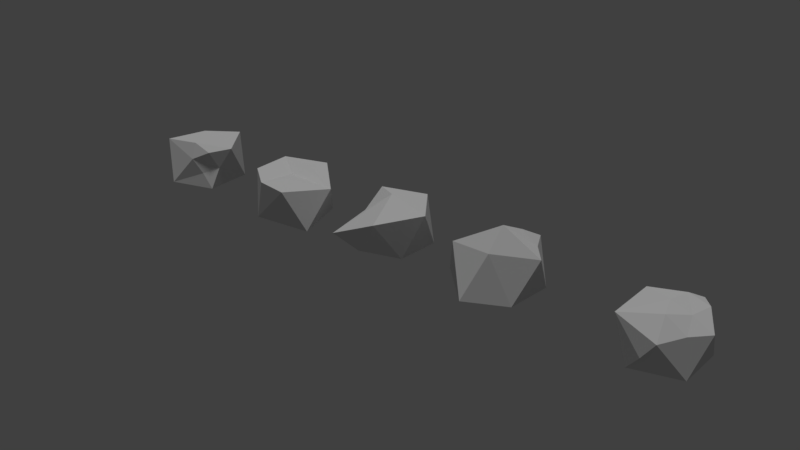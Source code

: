 # Source: rocks.blend  (saved by Blender 2.79.0; exported with 4.5.12 LTS)
import bpy
from mathutils import Matrix  # noqa: F401  (used for matrix-valued properties, if any)

bpy.ops.wm.read_factory_settings(use_empty=True)
scene = bpy.context.scene
scene.name = 'Scene'

# ---- collections
col_collection_1 = bpy.data.collections.new('Collection 1'); scene.collection.children.link(col_collection_1)

# ---- materials (node trees are filled in below, after node groups)
mat_material_001 = bpy.data.materials.new('Material.001')
mat_material_001.alpha_threshold = 0.0
mat_material_001.use_transparent_shadow = False
mat_material_001.preview_render_type = 'FLAT'
mat_material_001.roughness = 0.5
mat_material_001.specular_intensity = 0.0

# ---- material node trees

# ---- world
world_world = bpy.data.worlds.new('World'); scene.world = world_world
world_world.color = (0.05088, 0.05088, 0.05088)
world_world.use_sun_shadow = False
world_world.sun_shadow_jitter_overblur = 0.0
world_world.cycles.sampling_method = 'MANUAL'

# ---- lights
light_sun = bpy.data.lights.new('Sun', 'SUN')
light_sun.transmission_factor = 0.0
light_sun.angle = 0.1993
light_sun.energy = 1.0
light_sun.shadow_buffer_clip_start = 0.5
light_sun.shadow_soft_size = 0.1
light_sun.shadow_cascade_max_distance = 1000.0

# ---- meshes
me_icosphere_004 = bpy.data.meshes.new('Icosphere.004')
me_icosphere_004.from_pydata([(0.06257, -0.03853, -0.6248), (0.7236, -0.5257, -0.4472), (-0.3064, -0.8317, -0.4472), (-0.8944, 0.0, -0.4472), (-0.2764, 0.8506, 0.2341), (0.7236, 0.5257, -0.4472), (0.2764, -0.9364, 0.3206), (-0.7236, -0.6258, 0.4472), (-0.7236, 0.5257, 0.4472), (0.2764, 0.8506, 0.4472), (0.8944, 0.0, 0.3075), (0.0, 0.0, 0.6957), (0.5854, -0.4253, 0.3507), (0.5854, 0.4253, 0.5675), (0.1382, -0.4253, 0.6389), (0.4472, 0.0, 0.5425), (0.1382, 0.4253, 0.693), (0.0, -0.9435, -0.06331)], [], [(0, 1, 2), (1, 0, 5), (0, 2, 3), (0, 3, 4), (0, 4, 5), (1, 5, 10), (2, 1, 6, 17), (3, 2, 7), (4, 3, 8), (5, 4, 9), (6, 1, 12), (2, 17, 7), (3, 7, 8), (4, 8, 9), (10, 5, 13), (6, 12, 14), (11, 7, 14), (8, 7, 11), (9, 8, 16), (10, 13, 15), (15, 16, 11), (15, 13, 16), (13, 9, 16), (8, 11, 16), (7, 6, 14), (14, 15, 11), (14, 12, 15), (12, 10, 15), (5, 9, 13), (1, 10, 12), (7, 17, 6)])
_uv = me_icosphere_004.uv_layers.new(name='UVMap')
_uv.uv.foreach_set('vector', [0.3423, 0.1049, 0.3124, 0.1152, 0.342, 0.06132, 0.3641, 0.1414, 0.3476, 0.1668, 0.3306, 0.1249, 0.3476, 0.1668, 0.3641, 0.1979, 0.3321, 0.2144, 0.4639, 0.1497, 0.4483, 0.1974, 0.4067, 0.1535, 0.4559, 0.1225, 0.3987, 0.1263, 0.4389, 0.08056, 0.4329, 0.04814, 0.4628, 0.06326, 0.4313, 0.08118, 0.342, 0.06132, 0.3124, 0.1152, 0.2928, 0.06149, 0.3166, 0.06041, 0.4617, 0.169, 0.4617, 0.2287, 0.4122, 0.2217, 0.4346, 0.1566, 0.4762, 0.2005, 0.4343, 0.1844, 0.4389, 0.08056, 0.3987, 0.1263, 0.3976, 0.09867, 0.3005, 0.08009, 0.3201, 0.1338, 0.2928, 0.1071, 0.4722, 0.08923, 0.4468, 0.08831, 0.45, 0.05033, 0.2338, 0.1427, 0.1843, 0.1953, 0.1751, 0.1141, 0.4127, 0.07418, 0.4348, 0.01575, 0.4204, 0.04673, 0.4166, 0.04309, 0.4481, 0.02518, 0.4289, 0.0645, 0.1591, 0.1222, 0.1837, 0.105, 0.1874, 0.1311, 0.07607, 0.1226, 0.04236, 0.1632, 0.05559, 0.114, 0.09603, 0.1646, 0.04236, 0.1632, 0.07607, 0.1226, 0.4204, 0.04673, 0.4348, 0.01575, 0.4348, 0.04598, 0.1678, 0.08762, 0.191, 0.1062, 0.1707, 0.1136, 0.2148, 0.1318, 0.2365, 0.1502, 0.2165, 0.1577, 0.1707, 0.1136, 0.191, 0.1062, 0.1923, 0.1321, 0.4212, 0.1061, 0.4204, 0.04673, 0.4348, 0.04598, 0.09603, 0.1646, 0.07607, 0.1226, 0.09603, 0.1151, 0.04236, 0.1632, 0.02729, 0.1051, 0.05559, 0.114, 0.1903, 0.07429, 0.2091, 0.05691, 0.2107, 0.08282, 0.1719, 0.1094, 0.1682, 0.08335, 0.1907, 0.09202, 0.1775, 0.1019, 0.1971, 0.08463, 0.2, 0.1106, 0.4481, 0.02518, 0.4481, 0.07154, 0.4289, 0.0645, 0.3201, 0.1338, 0.2875, 0.1338, 0.2928, 0.1071, 0.4321, 0.06637, 0.4289, 0.1044, 0.4051, 0.1054])
me_icosphere_004.materials.append(mat_material_001)
me_icosphere_004.use_remesh_preserve_volume = False
me_icosphere_004.use_remesh_preserve_attributes = False
me_icosphere_004.use_mirror_vertex_groups = False
me_icosphere_004.update()
me_icosphere_003 = bpy.data.meshes.new('Icosphere.003')
me_icosphere_003.from_pydata([(0.0, 0.0, -0.8275), (0.6234, -0.5257, -0.4472), (-0.2764, -0.9812, -0.4472), (-1.209, -0.05793, -0.4231), (-0.2764, 0.8506, -0.4472), (0.7236, 0.5257, -0.4472), (0.02511, -0.4981, 0.4899), (-0.9306, -0.3613, 0.3881), (-0.7236, 0.3344, 0.3262), (0.2764, 0.9192, 0.406), (0.8944, 0.0, 0.4472), (0.0, 0.0, 0.9019), (0.1382, 0.4596, 0.6787), (0.5096, 0.4596, 0.4266)], [], [(0, 1, 2), (1, 0, 5), (0, 2, 3), (0, 3, 4), (0, 4, 5), (1, 5, 10), (2, 1, 6), (3, 2, 7), (4, 3, 8), (5, 4, 9), (1, 10, 6), (2, 6, 7), (3, 7, 8), (4, 8, 9), (5, 9, 13, 10), (6, 10, 11), (7, 6, 11), (8, 7, 11), (9, 8, 11, 12), (9, 12, 13), (12, 11, 13), (13, 11, 10)])
_uv = me_icosphere_003.uv_layers.new(name='UVMap')
_uv.uv.foreach_set('vector', [0.1887, 0.08713, 0.2396, 0.08601, 0.2223, 0.1363, 0.3479, 0.1057, 0.297, 0.1068, 0.3094, 0.06649, 0.1887, 0.08713, 0.2223, 0.1363, 0.1484, 0.142, 0.1887, 0.08713, 0.1484, 0.142, 0.1484, 0.07484, 0.3592, 0.129, 0.3592, 0.1805, 0.3032, 0.1322, 0.343, 0.09712, 0.2858, 0.06573, 0.343, 0.03488, 0.2321, 0.1056, 0.2376, 0.1641, 0.1806, 0.1598, 0.167, 0.06463, 0.2321, 0.1056, 0.153, 0.1028, 0.2253, 0.1169, 0.2253, 0.184, 0.1832, 0.1521, 0.3032, 0.1322, 0.3592, 0.1805, 0.2881, 0.2006, 0.2376, 0.1641, 0.1853, 0.2157, 0.1806, 0.1598, 0.2321, 0.1056, 0.1806, 0.1598, 0.153, 0.1028, 0.09244, 0.1987, 0.04247, 0.2009, 0.05033, 0.1669, 0.2253, 0.1169, 0.1832, 0.1521, 0.1737, 0.09525, 0.1138, 0.1745, 0.03704, 0.1645, 0.06963, 0.134, 0.1138, 0.1058, 0.1806, 0.1598, 0.1853, 0.2157, 0.1417, 0.1783, 0.153, 0.1028, 0.1806, 0.1598, 0.1417, 0.1783, 0.06791, 0.165, 0.06005, 0.1989, 0.02558, 0.153, 0.0584, 0.112, 0.06791, 0.1689, 0.02558, 0.1569, 0.04065, 0.1344, 0.03704, 0.1645, 0.03266, 0.1189, 0.06963, 0.134, 0.03266, 0.1189, 0.02998, 0.07513, 0.06963, 0.134, 0.06963, 0.134, 0.02998, 0.07513, 0.1138, 0.1058])
me_icosphere_003.materials.append(mat_material_001)
me_icosphere_003.use_remesh_preserve_volume = False
me_icosphere_003.use_remesh_preserve_attributes = False
me_icosphere_003.use_mirror_vertex_groups = False
me_icosphere_003.update()
me_icosphere_002 = bpy.data.meshes.new('Icosphere.002')
me_icosphere_002.from_pydata([(0.0, 0.0, -0.6388), (0.7236, -0.5257, -0.4472), (-0.2764, -0.8506, -0.4472), (-0.8944, 0.0, -0.4472), (-0.3629, 0.9066, -0.4407), (0.7236, 0.5257, -0.4472), (0.2023, -0.6107, 0.198), (-0.7052, -0.5257, 0.4472), (-0.6093, 0.5257, 0.1883), (0.2764, 0.8506, 0.4472), (0.8944, 0.0, 0.4472), (0.0, 0.0, 0.6688), (0.1382, -0.4253, 0.5323), (0.5854, -0.4253, 0.3974), (0.7314, -0.2629, 0.0), (0.4504, -0.5313, -0.1246), (-0.7236, 0.0, 0.2592), (-0.809, 0.2629, 0.0)], [], [(0, 1, 2), (1, 0, 5), (0, 2, 3), (0, 3, 4), (0, 4, 5), (1, 5, 10, 14), (2, 1, 15, 6), (3, 2, 7), (4, 3, 17, 8), (5, 4, 9), (1, 14, 15), (2, 6, 7), (3, 7, 17), (4, 8, 9), (5, 9, 10), (6, 13, 12), (7, 6, 12, 11), (8, 16, 7, 11), (9, 8, 11), (10, 9, 11), (13, 10, 12), (11, 12, 10), (15, 14, 6), (6, 14, 13), (13, 14, 10), (16, 17, 7), (17, 16, 8)])
_uv = me_icosphere_002.uv_layers.new(name='UVMap')
_uv.uv.foreach_set('vector', [0.05442, 0.153, 0.04313, 0.1914, 0.0152, 0.154, 0.04313, 0.1914, 0.05442, 0.153, 0.08662, 0.1758, 0.1824, 0.1629, 0.1432, 0.1638, 0.1694, 0.1251, 0.303, 0.1727, 0.29, 0.135, 0.3352, 0.144, 0.05442, 0.153, 0.08662, 0.1243, 0.08662, 0.1758, 0.07789, 0.09761, 0.07789, 0.1504, 0.03303, 0.1241, 0.05602, 0.1106, 0.3287, 0.09787, 0.3287, 0.1477, 0.3137, 0.1355, 0.3004, 0.1236, 0.0778, 0.04467, 0.0778, 0.09761, 0.03303, 0.07168, 0.161, 0.1223, 0.1822, 0.08932, 0.1851, 0.1066, 0.1834, 0.1211, 0.1755, 0.1684, 0.1693, 0.1139, 0.2146, 0.1381, 0.3287, 0.1477, 0.3049, 0.1519, 0.3137, 0.1355, 0.3287, 0.09787, 0.3004, 0.1236, 0.2823, 0.08339, 0.1822, 0.08932, 0.2188, 0.1001, 0.1851, 0.1066, 0.161, 0.1223, 0.1834, 0.1211, 0.188, 0.154, 0.1755, 0.1684, 0.2146, 0.1381, 0.2146, 0.1796, 0.3004, 0.1236, 0.2909, 0.1437, 0.2824, 0.1234, 0.2823, 0.08339, 0.3004, 0.1236, 0.2824, 0.1234, 0.267, 0.1224, 0.1834, 0.1211, 0.1992, 0.1079, 0.2188, 0.1001, 0.215, 0.1328, 0.188, 0.154, 0.1834, 0.1211, 0.215, 0.1328, 0.2188, 0.1485, 0.188, 0.154, 0.215, 0.1328, 0.2909, 0.1437, 0.2822, 0.1632, 0.2824, 0.1234, 0.267, 0.1224, 0.2824, 0.1234, 0.2822, 0.1632, 0.3137, 0.1355, 0.3049, 0.1519, 0.3004, 0.1236, 0.3004, 0.1236, 0.3049, 0.1519, 0.2909, 0.1437, 0.2026, 0.1288, 0.2209, 0.1377, 0.1979, 0.1512, 0.1992, 0.1079, 0.1851, 0.1066, 0.2188, 0.1001, 0.1851, 0.1066, 0.1992, 0.1079, 0.1834, 0.1211])
me_icosphere_002.materials.append(mat_material_001)
me_icosphere_002.use_remesh_preserve_volume = False
me_icosphere_002.use_remesh_preserve_attributes = False
me_icosphere_002.use_mirror_vertex_groups = False
me_icosphere_002.update()
me_icosphere_001 = bpy.data.meshes.new('Icosphere.001')
me_icosphere_001.from_pydata([(0.0, 0.0, -0.6317), (1.069, -0.6743, -0.4472), (-0.2764, -0.8506, -0.4472), (-0.8944, 0.0, -0.4472), (-0.2764, 0.8506, -0.4472), (0.7236, 0.5257, -0.4472), (0.6002, -0.9296, 0.4472), (-0.7214, -0.3811, 0.4472), (-0.7351, 0.524, 0.436), (0.2764, 0.8506, 0.4472), (1.181, 0.0, 0.367), (0.0, 0.0, 0.3865), (-0.1102, -0.8462, 0.4472), (0.3001, -0.4648, 0.5375), (0.1382, 0.4253, 0.5188), (-0.5057, 0.8333, -0.005626)], [], [(0, 1, 2), (1, 0, 5), (0, 2, 3), (0, 3, 4), (0, 4, 5), (1, 5, 10), (2, 1, 6), (3, 2, 7), (4, 3, 8, 15), (5, 4, 9), (1, 10, 6), (2, 6, 12, 7), (3, 7, 8), (4, 15, 9), (5, 9, 10), (6, 10, 13), (7, 12, 6, 13, 11), (8, 7, 11), (10, 9, 14, 11), (11, 13, 10), (9, 15, 8), (8, 11, 14), (9, 8, 14)])
_uv = me_icosphere_001.uv_layers.new(name='UVMap')
_uv.uv.foreach_set('vector', [0.3094, 0.06224, 0.3387, 0.0964, 0.2919, 0.08907, 0.3387, 0.0964, 0.3094, 0.06224, 0.3387, 0.051, 0.3094, 0.06224, 0.2919, 0.08907, 0.2793, 0.05314, 0.3094, 0.06224, 0.2793, 0.05314, 0.3083, 0.02961, 0.3094, 0.06224, 0.3083, 0.02961, 0.3387, 0.051, 0.08122, 0.06467, 0.07976, 0.1095, 0.04145, 0.07768, 0.2114, 0.06645, 0.2116, 0.1068, 0.1748, 0.09777, 0.2116, 0.02327, 0.2114, 0.06645, 0.1749, 0.03901, 0.02098, 0.179, 0.02688, 0.1398, 0.05624, 0.1643, 0.03865, 0.1764, 0.3371, 0.06607, 0.3386, 0.1164, 0.2953, 0.09388, 0.284, 0.1442, 0.334, 0.1111, 0.334, 0.1749, 0.2114, 0.06645, 0.1748, 0.09777, 0.1748, 0.07177, 0.1749, 0.03901, 0.02688, 0.1398, 0.05624, 0.1352, 0.05624, 0.1643, 0.3386, 0.1164, 0.3183, 0.126, 0.2953, 0.09388, 0.07976, 0.1095, 0.03799, 0.1373, 0.04145, 0.07768, 0.2086, 0.1878, 0.1672, 0.1838, 0.2016, 0.1673, 0.2224, 0.1332, 0.2224, 0.1635, 0.2086, 0.1878, 0.2016, 0.1673, 0.1943, 0.1468, 0.1954, 0.1112, 0.2224, 0.1332, 0.1943, 0.1468, 0.1672, 0.1838, 0.1624, 0.1351, 0.1784, 0.1409, 0.1943, 0.1468, 0.1943, 0.1468, 0.2016, 0.1673, 0.1672, 0.1838, 0.2953, 0.09388, 0.3183, 0.126, 0.2985, 0.1282, 0.1954, 0.1112, 0.1943, 0.1468, 0.1784, 0.1409, 0.1624, 0.1351, 0.1954, 0.1112, 0.1784, 0.1409])
me_icosphere_001.materials.append(mat_material_001)
me_icosphere_001.use_remesh_preserve_volume = False
me_icosphere_001.use_remesh_preserve_attributes = False
me_icosphere_001.use_mirror_vertex_groups = False
me_icosphere_001.update()
me_icosphere = bpy.data.meshes.new('Icosphere')
me_icosphere.from_pydata([(-0.08767, 0.08723, -0.4479), (0.6062, -0.4285, -0.3611), (-0.3641, -0.5462, -0.3975), (-1.027, 0.03235, -0.4283), (-0.3641, 0.9379, -0.3975), (0.6359, 0.613, -0.3975), (0.3444, -1.024, 0.5609), (-0.8113, -0.9752, -0.006722), (-0.8113, 0.613, 0.4969), (0.1887, 0.9379, 0.4969), (0.8068, 0.08723, 0.4969), (-0.08767, 0.08723, 0.7259), (-0.734, -0.03191, 0.2008), (-0.1025, -0.9667, -0.1839)], [], [(0, 1, 2), (1, 0, 5), (0, 2, 3), (0, 3, 4), (0, 4, 5), (1, 5, 10), (6, 7, 13, 1), (3, 2, 7), (4, 3, 8), (5, 4, 9), (1, 10, 6), (2, 1, 13, 7), (3, 7, 12, 8), (4, 8, 9), (5, 9, 10), (6, 10, 11), (7, 6, 11), (8, 12, 7, 11), (9, 8, 11), (10, 9, 11)])
_uv = me_icosphere.uv_layers.new(name='UVMap')
_uv.uv.foreach_set('vector', [0.06033, 0.1114, 0.09153, 0.1333, 0.049, 0.1396, 0.09153, 0.1333, 0.06033, 0.1114, 0.09153, 0.0878, 0.06033, 0.1114, 0.049, 0.1396, 0.01912, 0.1151, 0.06033, 0.1114, 0.01912, 0.1151, 0.04717, 0.07495, 0.06033, 0.1114, 0.04717, 0.07495, 0.09153, 0.0878, 0.3203, 0.181, 0.3104, 0.1291, 0.368, 0.1621, 0.2776, 0.1383, 0.3437, 0.07118, 0.3406, 0.1222, 0.3437, 0.1871, 0.1471, 0.1077, 0.177, 0.1322, 0.1581, 0.153, 0.2858, 0.1709, 0.2728, 0.08933, 0.3475, 0.1238, 0.3104, 0.1291, 0.3178, 0.07559, 0.368, 0.09602, 0.3437, 0.1871, 0.285, 0.1996, 0.2776, 0.1383, 0.177, 0.1322, 0.2195, 0.1259, 0.1891, 0.151, 0.1581, 0.153, 0.2258, 0.1448, 0.2258, 0.1817, 0.2053, 0.1523, 0.1915, 0.13, 0.2858, 0.1709, 0.3475, 0.1238, 0.3475, 0.1873, 0.3104, 0.1291, 0.368, 0.09602, 0.368, 0.1621, 0.1834, 0.204, 0.156, 0.1759, 0.175, 0.1601, 0.2258, 0.1817, 0.1834, 0.204, 0.175, 0.1601, 0.1915, 0.13, 0.2053, 0.1523, 0.2258, 0.1817, 0.175, 0.1601, 0.16, 0.1372, 0.1915, 0.13, 0.175, 0.1601, 0.156, 0.1759, 0.16, 0.1372, 0.175, 0.1601])
me_icosphere.materials.append(mat_material_001)
me_icosphere.use_remesh_preserve_volume = False
me_icosphere.use_remesh_preserve_attributes = False
me_icosphere.use_mirror_vertex_groups = False
me_icosphere.update()

# ---- objects
ob_sun = bpy.data.objects.new('Sun', light_sun)
ob_stein4 = bpy.data.objects.new('Stein4', me_icosphere_004)
ob_stein3 = bpy.data.objects.new('Stein3', me_icosphere_003)
ob_stein0 = bpy.data.objects.new('Stein0', me_icosphere_002)
ob_stein1 = bpy.data.objects.new('Stein1', me_icosphere_001)
ob_stein2 = bpy.data.objects.new('Stein2', me_icosphere)

# ---- transforms, parenting, visibility, modifiers, constraints
ob_sun.location = (-3.321, 1.948, -1.327)
ob_sun.lineart.crease_threshold = 0.0
ob_stein4.location = (3.565, 0.0, 0.0)
ob_stein4.lineart.crease_threshold = 0.0
ob_stein3.location = (0.0588, -0.1061, 0.1415)
ob_stein3.lineart.crease_threshold = 0.0
ob_stein0.location = (-8.645, 0.0, 0.0)
ob_stein0.lineart.crease_threshold = 0.0
ob_stein1.location = (-5.75, 0.0, 0.0)
ob_stein1.lineart.crease_threshold = 0.0
ob_stein2.location = (-2.806, 0.0, 0.0)
ob_stein2.lineart.crease_threshold = 0.0

# ---- collection membership
col_collection_1.objects.link(ob_sun)
col_collection_1.objects.link(ob_stein4)
col_collection_1.objects.link(ob_stein3)
col_collection_1.objects.link(ob_stein0)
col_collection_1.objects.link(ob_stein1)
col_collection_1.objects.link(ob_stein2)

# ---- scene / render settings (as saved in the file)
scene.frame_start = 1; scene.frame_end = 250; scene.frame_set(1)
scene.render.engine = 'BLENDER_EEVEE_NEXT'
scene.render.dither_intensity = 0.0
scene.cycles.use_denoising = False
scene.cycles.samples = 128
scene.cycles.sampling_pattern = 'TABULATED_SOBOL'
scene.cycles.use_adaptive_sampling = False
scene.cycles.use_light_tree = False
scene.cycles.blur_glossy = 0.0
scene.cycles.sample_clamp_indirect = 0.0
scene.view_settings.view_transform = 'Standard'
bpy.context.view_layer.update()

# ---- added for rendering (the .blend has no active camera): camera
cam_auto = bpy.data.cameras.new('AutoCamera')
cam_auto.lens = 50.0
cam_auto.sensor_width = 36.0
cam_auto.clip_end = 1000.0
ob_auto_camera = bpy.data.objects.new('AutoCamera', cam_auto)
scene.collection.objects.link(ob_auto_camera)
ob_auto_camera.location = (10.6442, -15.8962, 10.7264)
ob_auto_camera.rotation_euler = (1.09748, -7.21219e-08, 0.694738)
scene.camera = ob_auto_camera
bpy.context.view_layer.update()
